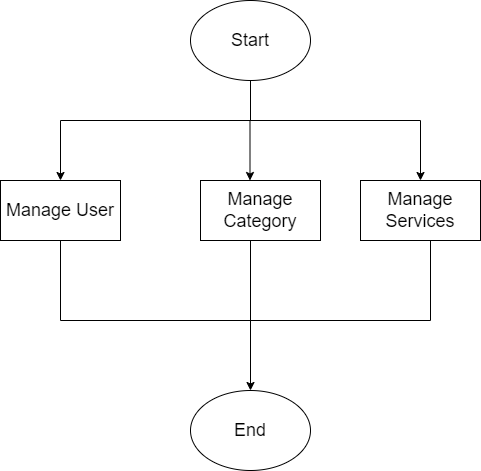

The diagram above was exported from draw.io. Its source (the exported page's mxGraphModel, read from the mxfile embedded in the PNG):
<mxGraphModel dx="910" dy="529" grid="1" gridSize="10" guides="1" tooltips="1" connect="1" arrows="1" fold="1" page="1" pageScale="1" pageWidth="850" pageHeight="1100" math="0" shadow="0">
  <root>
    <mxCell id="0" />
    <mxCell id="1" parent="0" />
    <mxCell id="1aOWjP1EJjpsWJPA_xEL-1" value="&lt;font style=&quot;font-size: 18px;&quot;&gt;Start&lt;/font&gt;" style="ellipse;whiteSpace=wrap;html=1;" vertex="1" parent="1">
      <mxGeometry x="340" y="60" width="120" height="80" as="geometry" />
    </mxCell>
    <mxCell id="1aOWjP1EJjpsWJPA_xEL-2" value="" style="endArrow=none;html=1;rounded=0;" edge="1" parent="1">
      <mxGeometry width="50" height="50" relative="1" as="geometry">
        <mxPoint x="400" y="180" as="sourcePoint" />
        <mxPoint x="400" y="140" as="targetPoint" />
      </mxGeometry>
    </mxCell>
    <mxCell id="1aOWjP1EJjpsWJPA_xEL-3" value="" style="endArrow=none;html=1;rounded=0;" edge="1" parent="1">
      <mxGeometry width="50" height="50" relative="1" as="geometry">
        <mxPoint x="210" y="180" as="sourcePoint" />
        <mxPoint x="570" y="180" as="targetPoint" />
      </mxGeometry>
    </mxCell>
    <mxCell id="1aOWjP1EJjpsWJPA_xEL-4" value="" style="endArrow=classic;html=1;rounded=0;" edge="1" parent="1">
      <mxGeometry width="50" height="50" relative="1" as="geometry">
        <mxPoint x="210" y="180" as="sourcePoint" />
        <mxPoint x="210" y="240" as="targetPoint" />
      </mxGeometry>
    </mxCell>
    <mxCell id="1aOWjP1EJjpsWJPA_xEL-5" value="" style="endArrow=classic;html=1;rounded=0;" edge="1" parent="1">
      <mxGeometry width="50" height="50" relative="1" as="geometry">
        <mxPoint x="399.5" y="180" as="sourcePoint" />
        <mxPoint x="399.5" y="240" as="targetPoint" />
      </mxGeometry>
    </mxCell>
    <mxCell id="1aOWjP1EJjpsWJPA_xEL-6" value="" style="endArrow=classic;html=1;rounded=0;" edge="1" parent="1">
      <mxGeometry width="50" height="50" relative="1" as="geometry">
        <mxPoint x="570" y="180" as="sourcePoint" />
        <mxPoint x="570" y="240" as="targetPoint" />
      </mxGeometry>
    </mxCell>
    <mxCell id="1aOWjP1EJjpsWJPA_xEL-7" value="&lt;font style=&quot;font-size: 18px;&quot;&gt;Manage User&lt;/font&gt;" style="rounded=0;whiteSpace=wrap;html=1;" vertex="1" parent="1">
      <mxGeometry x="150" y="240" width="120" height="60" as="geometry" />
    </mxCell>
    <mxCell id="1aOWjP1EJjpsWJPA_xEL-8" value="&lt;font style=&quot;font-size: 18px;&quot;&gt;Manage Category&lt;/font&gt;" style="rounded=0;whiteSpace=wrap;html=1;" vertex="1" parent="1">
      <mxGeometry x="350" y="240" width="120" height="60" as="geometry" />
    </mxCell>
    <mxCell id="1aOWjP1EJjpsWJPA_xEL-9" value="&lt;font style=&quot;font-size: 18px;&quot;&gt;Manage Services&lt;/font&gt;" style="rounded=0;whiteSpace=wrap;html=1;" vertex="1" parent="1">
      <mxGeometry x="510" y="240" width="120" height="60" as="geometry" />
    </mxCell>
    <mxCell id="1aOWjP1EJjpsWJPA_xEL-10" value="" style="endArrow=none;html=1;rounded=0;" edge="1" parent="1">
      <mxGeometry width="50" height="50" relative="1" as="geometry">
        <mxPoint x="210" y="380" as="sourcePoint" />
        <mxPoint x="210" y="300" as="targetPoint" />
      </mxGeometry>
    </mxCell>
    <mxCell id="1aOWjP1EJjpsWJPA_xEL-11" value="" style="endArrow=none;html=1;rounded=0;" edge="1" parent="1">
      <mxGeometry width="50" height="50" relative="1" as="geometry">
        <mxPoint x="580" y="380" as="sourcePoint" />
        <mxPoint x="580" y="300" as="targetPoint" />
      </mxGeometry>
    </mxCell>
    <mxCell id="1aOWjP1EJjpsWJPA_xEL-12" value="" style="endArrow=none;html=1;rounded=0;" edge="1" parent="1">
      <mxGeometry width="50" height="50" relative="1" as="geometry">
        <mxPoint x="210" y="380" as="sourcePoint" />
        <mxPoint x="580" y="380" as="targetPoint" />
      </mxGeometry>
    </mxCell>
    <mxCell id="1aOWjP1EJjpsWJPA_xEL-14" value="" style="endArrow=none;html=1;rounded=0;" edge="1" parent="1">
      <mxGeometry width="50" height="50" relative="1" as="geometry">
        <mxPoint x="400" y="380" as="sourcePoint" />
        <mxPoint x="400" y="300" as="targetPoint" />
      </mxGeometry>
    </mxCell>
    <mxCell id="1aOWjP1EJjpsWJPA_xEL-15" value="" style="endArrow=classic;html=1;rounded=0;" edge="1" parent="1">
      <mxGeometry width="50" height="50" relative="1" as="geometry">
        <mxPoint x="400" y="380" as="sourcePoint" />
        <mxPoint x="400" y="450" as="targetPoint" />
      </mxGeometry>
    </mxCell>
    <mxCell id="1aOWjP1EJjpsWJPA_xEL-16" value="&lt;font style=&quot;font-size: 18px;&quot;&gt;End&lt;/font&gt;" style="ellipse;whiteSpace=wrap;html=1;" vertex="1" parent="1">
      <mxGeometry x="340" y="450" width="120" height="80" as="geometry" />
    </mxCell>
  </root>
</mxGraphModel>